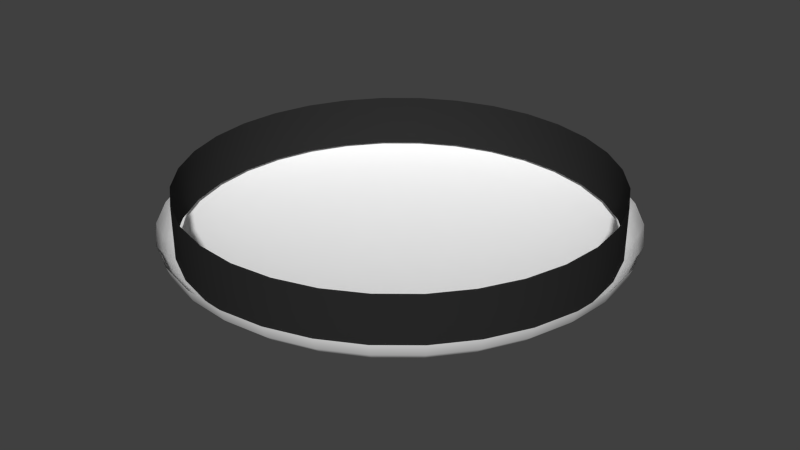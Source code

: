# Source: lamp.blend  (saved by Blender 2.69.0; exported with 4.5.12 LTS)
import bpy
from mathutils import Matrix  # noqa: F401  (used for matrix-valued properties, if any)

bpy.ops.wm.read_factory_settings(use_empty=True)
scene = bpy.context.scene
scene.name = 'Scene'

# ---- collections
col_collection_1 = bpy.data.collections.new('Collection 1'); scene.collection.children.link(col_collection_1)

# ---- materials (node trees are filled in below, after node groups)
mat_lamp_base = bpy.data.materials.new('Lamp_Base')
mat_lamp_base.alpha_threshold = 0.0
mat_lamp_base.use_transparent_shadow = False
mat_lamp_base.diffuse_color = (0.02365, 0.02365, 0.02365, 1.0)
mat_lamp_base.roughness = 0.5
mat_lamp_base.specular_intensity = 0.3105
mat_lamp_base.line_color = (0.0, 0.0, 0.0, 1.0)
mat_lamp = bpy.data.materials.new('Lamp')
mat_lamp.alpha_threshold = 0.0
mat_lamp.use_transparent_shadow = False
mat_lamp.diffuse_color = (1.0, 1.0, 1.0, 1.0)
mat_lamp.roughness = 0.5
mat_lamp.line_color = (0.0, 0.0, 0.0, 1.0)

# ---- material node trees

# ---- world
world_world = bpy.data.worlds.new('World'); scene.world = world_world
world_world.color = (0.05088, 0.05088, 0.05088)
world_world.use_sun_shadow = False
world_world.sun_shadow_jitter_overblur = 0.0
world_world.cycles.sampling_method = 'MANUAL'
world_world.cycles.sample_map_resolution = 256

# ---- meshes
me_cylinder = bpy.data.meshes.new('Cylinder')
me_cylinder.from_pydata([(0.0, -0.1998, -5.478e-06), (0.0, -0.1998, -0.05001), (-0.03897, -0.1959, -5.478e-06), (-0.03897, -0.1959, -0.05001), (-0.07645, -0.1846, -5.478e-06), (-0.07645, -0.1846, -0.05001), (-0.111, -0.1661, -5.478e-06), (-0.111, -0.1661, -0.05001), (-0.1413, -0.1413, -5.478e-06), (-0.1413, -0.1413, -0.05001), (-0.1661, -0.111, -5.478e-06), (-0.1661, -0.111, -0.05001), (-0.1846, -0.07645, -5.478e-06), (-0.1846, -0.07645, -0.05001), (-0.1959, -0.03897, -5.478e-06), (-0.1959, -0.03897, -0.05001), (-0.1998, -1.508e-08, -5.478e-06), (-0.1998, -1.508e-08, -0.05001), (-0.1959, 0.03897, -5.478e-06), (-0.1959, 0.03897, -0.05001), (-0.1846, 0.07645, -5.478e-06), (-0.1846, 0.07645, -0.05001), (-0.1661, 0.111, -5.478e-06), (-0.1661, 0.111, -0.05001), (-0.1413, 0.1413, -5.478e-06), (-0.1413, 0.1413, -0.05001), (-0.111, 0.1661, -5.478e-06), (-0.111, 0.1661, -0.05001), (-0.07645, 0.1846, -5.478e-06), (-0.07645, 0.1846, -0.05001), (-0.03897, 0.1959, -5.478e-06), (-0.03897, 0.1959, -0.05001), (6.509e-08, 0.1998, -5.478e-06), (6.509e-08, 0.1998, -0.05001), (0.03897, 0.1959, -5.478e-06), (0.03897, 0.1959, -0.05001), (0.07645, 0.1846, -5.478e-06), (0.07645, 0.1846, -0.05001), (0.111, 0.1661, -5.478e-06), (0.111, 0.1661, -0.05001), (0.1413, 0.1413, -5.478e-06), (0.1413, 0.1413, -0.05001), (0.1661, 0.111, -5.478e-06), (0.1661, 0.111, -0.05001), (0.1846, 0.07645, -5.478e-06), (0.1846, 0.07645, -0.05001), (0.1959, 0.03897, -5.478e-06), (0.1959, 0.03897, -0.05001), (0.1998, -1.929e-07, -5.478e-06), (0.1998, -1.929e-07, -0.05001), (0.1959, -0.03897, -5.478e-06), (0.1959, -0.03897, -0.05001), (0.1846, -0.07645, -5.478e-06), (0.1846, -0.07645, -0.05001), (0.1661, -0.111, -5.478e-06), (0.1661, -0.111, -0.05001), (0.1413, -0.1413, -5.478e-06), (0.1413, -0.1413, -0.05001), (0.111, -0.1661, -5.478e-06), (0.111, -0.1661, -0.05001), (0.07645, -0.1846, -5.478e-06), (0.07645, -0.1846, -0.05001), (0.03897, -0.1959, -5.478e-06), (0.03897, -0.1959, -0.05001)], [], [(0, 1, 3, 2), (2, 3, 5, 4), (4, 5, 7, 6), (6, 7, 9, 8), (8, 9, 11, 10), (10, 11, 13, 12), (12, 13, 15, 14), (14, 15, 17, 16), (16, 17, 19, 18), (18, 19, 21, 20), (20, 21, 23, 22), (22, 23, 25, 24), (24, 25, 27, 26), (26, 27, 29, 28), (28, 29, 31, 30), (30, 31, 33, 32), (32, 33, 35, 34), (34, 35, 37, 36), (36, 37, 39, 38), (38, 39, 41, 40), (40, 41, 43, 42), (42, 43, 45, 44), (44, 45, 47, 46), (46, 47, 49, 48), (48, 49, 51, 50), (50, 51, 53, 52), (52, 53, 55, 54), (54, 55, 57, 56), (56, 57, 59, 58), (58, 59, 61, 60), (60, 61, 63, 62), (62, 63, 1, 0)])
me_cylinder.polygons.foreach_set('use_smooth', [True] * 32)
me_cylinder.materials.append(mat_lamp_base)
me_cylinder.use_remesh_preserve_volume = False
me_cylinder.use_remesh_preserve_attributes = False
me_cylinder.use_mirror_vertex_groups = False
me_cylinder.update()
me_sphere = bpy.data.meshes.new('Sphere')
me_sphere.from_pydata([(-0.2147, 0.0, -0.03433), (-0.2105, 0.0, -0.04569), (-0.1983, 0.0, -0.05661), (-0.1785, 0.0, -0.06667), (-0.1518, 0.0, -0.07549), (-0.1193, 0.0, -0.08273), (-0.08214, 0.0, -0.08811), (-0.04188, 0.0, -0.09142), (-0.2105, 0.04188, -0.03433), (-0.2065, 0.04107, -0.04569), (-0.1945, 0.03869, -0.05661), (-0.175, 0.03482, -0.06667), (-0.1489, 0.02961, -0.07549), (-0.117, 0.02327, -0.08273), (-0.08057, 0.01603, -0.08811), (-0.04107, 0.00817, -0.09142), (-0.1983, 0.08214, -0.03433), (-0.1945, 0.08057, -0.04569), (-0.1832, 0.07589, -0.05661), (-0.1649, 0.0683, -0.06667), (-0.1402, 0.05808, -0.07549), (-0.1102, 0.04564, -0.08273), (-0.07589, 0.03144, -0.08811), (-0.03869, 0.01603, -0.09142), (-0.1785, 0.1193, -0.03433), (-0.175, 0.117, -0.04569), (-0.1649, 0.1102, -0.05661), (-0.1484, 0.09916, -0.06667), (-0.1262, 0.08433, -0.07549), (-0.09916, 0.06625, -0.08273), (-0.0683, 0.04564, -0.08811), (-0.03482, 0.02327, -0.09142), (-0.1518, 0.1518, -0.03433), (-0.1489, 0.1489, -0.04569), (-0.1402, 0.1402, -0.05661), (-0.1262, 0.1262, -0.06667), (-0.1073, 0.1073, -0.07549), (-0.08433, 0.08433, -0.08273), (-0.05808, 0.05808, -0.08811), (-0.02961, 0.02961, -0.09142), (-0.1193, 0.1785, -0.03433), (-0.117, 0.175, -0.04569), (-0.1102, 0.1649, -0.05661), (-0.09916, 0.1484, -0.06667), (-0.08433, 0.1262, -0.07549), (-0.06625, 0.09916, -0.08273), (-0.04564, 0.0683, -0.08811), (-0.02327, 0.03482, -0.09142), (-0.08214, 0.1983, -0.03433), (-0.08057, 0.1945, -0.04569), (-0.07589, 0.1832, -0.05661), (-0.0683, 0.1649, -0.06667), (-0.05808, 0.1402, -0.07549), (-0.04564, 0.1102, -0.08273), (-0.03143, 0.07589, -0.08811), (-0.01603, 0.03869, -0.09142), (-0.04188, 0.2105, -0.03433), (-0.04107, 0.2065, -0.04569), (-0.03869, 0.1945, -0.05661), (-0.03482, 0.175, -0.06667), (-0.02961, 0.1489, -0.07549), (-0.02327, 0.117, -0.08273), (-0.01603, 0.08057, -0.08811), (-0.00817, 0.04107, -0.09142), (8.131e-08, 0.2147, -0.03433), (8.451e-08, 0.2105, -0.04569), (4.932e-08, 0.1983, -0.05661), (7.171e-08, 0.1785, -0.06667), (6.851e-08, 0.1518, -0.07549), (7.331e-08, 0.1193, -0.08273), (6.532e-08, 0.08214, -0.08811), (6.611e-08, 0.04188, -0.09142), (0.04188, 0.2105, -0.03433), (0.04107, 0.2065, -0.04569), (0.03869, 0.1945, -0.05661), (0.03482, 0.175, -0.06667), (0.02961, 0.1489, -0.07549), (0.02327, 0.117, -0.08273), (0.01603, 0.08057, -0.08811), (0.00817, 0.04107, -0.09142), (0.08214, 0.1983, -0.03433), (0.08057, 0.1945, -0.04569), (0.07589, 0.1832, -0.05661), (0.0683, 0.1649, -0.06667), (0.05808, 0.1402, -0.07549), (0.04564, 0.1102, -0.08273), (0.03144, 0.07589, -0.08811), (0.01603, 0.03869, -0.09142), (0.1193, 0.1785, -0.03433), (0.117, 0.175, -0.04569), (0.1102, 0.1649, -0.05661), (0.09916, 0.1484, -0.06667), (0.08433, 0.1262, -0.07549), (0.06625, 0.09916, -0.08273), (0.04564, 0.0683, -0.08811), (0.02327, 0.03482, -0.09142), (0.1518, 0.1518, -0.03433), (0.1489, 0.1489, -0.04569), (0.1402, 0.1402, -0.05661), (0.1262, 0.1262, -0.06667), (0.1073, 0.1073, -0.07549), (0.08433, 0.08433, -0.08273), (0.05808, 0.05808, -0.08811), (0.02961, 0.02961, -0.09142), (0.1785, 0.1193, -0.03433), (0.175, 0.117, -0.04569), (0.1649, 0.1102, -0.05661), (0.1484, 0.09916, -0.06667), (0.1262, 0.08433, -0.07549), (0.09916, 0.06625, -0.08273), (0.0683, 0.04564, -0.08811), (0.03482, 0.02327, -0.09142), (0.1983, 0.08214, -0.03433), (0.1945, 0.08057, -0.04569), (0.1832, 0.07589, -0.05661), (0.1649, 0.0683, -0.06667), (0.1402, 0.05808, -0.07549), (0.1102, 0.04564, -0.08273), (0.07589, 0.03144, -0.08811), (0.03869, 0.01603, -0.09142), (0.2105, 0.04188, -0.03433), (0.2065, 0.04107, -0.04569), (0.1945, 0.03869, -0.05661), (0.175, 0.03482, -0.06667), (0.1489, 0.02961, -0.07549), (0.117, 0.02327, -0.08273), (0.08057, 0.01603, -0.08811), (0.04107, 0.00817, -0.09142), (0.2147, -2.154e-08, -0.03433), (0.2105, -1.834e-08, -0.04569), (0.1983, 1.365e-08, -0.05661), (0.1785, -1.834e-08, -0.06667), (0.1518, -5.546e-09, -0.07549), (0.1193, -2.348e-09, -0.08273), (0.08214, 8.508e-10, -0.08811), (0.04188, 8.508e-10, -0.09142), (0.2105, -0.04188, -0.03433), (0.2065, -0.04107, -0.04569), (0.1945, -0.03869, -0.05661), (0.175, -0.03482, -0.06667), (0.1489, -0.02961, -0.07549), (0.117, -0.02327, -0.08273), (0.08057, -0.01603, -0.08811), (0.04107, -0.00817, -0.09142), (0.1983, -0.08214, -0.03433), (0.1945, -0.08057, -0.04569), (0.1832, -0.07589, -0.05661), (0.1649, -0.0683, -0.06667), (0.1402, -0.05808, -0.07549), (0.1102, -0.04564, -0.08273), (0.07589, -0.03144, -0.08811), (0.03869, -0.01603, -0.09142), (0.1785, -0.1193, -0.03433), (0.175, -0.117, -0.04569), (0.1649, -0.1102, -0.05661), (0.1484, -0.09916, -0.06667), (0.1262, -0.08433, -0.07549), (0.09916, -0.06625, -0.08273), (0.0683, -0.04564, -0.08811), (0.03482, -0.02327, -0.09142), (0.1518, -0.1518, -0.03433), (0.1489, -0.1489, -0.04569), (0.1402, -0.1402, -0.05661), (0.1262, -0.1262, -0.06667), (0.1073, -0.1073, -0.07549), (0.08433, -0.08433, -0.08273), (0.05808, -0.05808, -0.08811), (0.02961, -0.02961, -0.09142), (0.1193, -0.1785, -0.03433), (0.117, -0.175, -0.04569), (0.1102, -0.1649, -0.05661), (0.09916, -0.1484, -0.06667), (0.08433, -0.1262, -0.07549), (0.06625, -0.09916, -0.08273), (0.04564, -0.0683, -0.08811), (0.02327, -0.03482, -0.09142), (6.994e-08, 0.0, -0.09254), (0.08214, -0.1983, -0.03433), (0.08057, -0.1945, -0.04569), (0.07589, -0.1832, -0.05661), (0.0683, -0.1649, -0.06667), (0.05808, -0.1402, -0.07549), (0.04564, -0.1102, -0.08273), (0.03144, -0.07589, -0.08811), (0.01603, -0.03869, -0.09142), (0.04188, -0.2105, -0.03433), (0.04107, -0.2065, -0.04569), (0.03869, -0.1945, -0.05661), (0.03482, -0.175, -0.06667), (0.02961, -0.1489, -0.07549), (0.02327, -0.117, -0.08273), (0.01603, -0.08057, -0.08811), (0.00817, -0.04107, -0.09142), (3.013e-08, -0.2147, -0.03433), (2.054e-08, -0.2105, -0.04569), (6.851e-08, -0.1983, -0.05661), (3.013e-08, -0.1785, -0.06667), (3.973e-08, -0.1518, -0.07549), (5.572e-08, -0.1193, -0.08273), (5.412e-08, -0.08214, -0.08811), (6.771e-08, -0.04188, -0.09142), (-0.04188, -0.2105, -0.03433), (-0.04107, -0.2065, -0.04569), (-0.03869, -0.1945, -0.05661), (-0.03482, -0.175, -0.06667), (-0.02961, -0.1489, -0.07549), (-0.02327, -0.117, -0.08273), (-0.01603, -0.08057, -0.08811), (-0.00817, -0.04107, -0.09142), (-0.08214, -0.1983, -0.03433), (-0.08057, -0.1945, -0.04569), (-0.07589, -0.1832, -0.05661), (-0.0683, -0.1649, -0.06667), (-0.05808, -0.1402, -0.07549), (-0.04564, -0.1102, -0.08273), (-0.03143, -0.07589, -0.08811), (-0.01603, -0.03869, -0.09142), (-0.1193, -0.1785, -0.03433), (-0.117, -0.175, -0.04569), (-0.1102, -0.1649, -0.05661), (-0.09916, -0.1484, -0.06667), (-0.08433, -0.1262, -0.07549), (-0.06625, -0.09916, -0.08273), (-0.04564, -0.0683, -0.08811), (-0.02327, -0.03482, -0.09142), (-0.1518, -0.1518, -0.03433), (-0.1489, -0.1489, -0.04569), (-0.1402, -0.1402, -0.05661), (-0.1262, -0.1262, -0.06667), (-0.1073, -0.1073, -0.07549), (-0.08433, -0.08433, -0.08273), (-0.05808, -0.05808, -0.08811), (-0.02961, -0.02961, -0.09142), (-0.1785, -0.1193, -0.03433), (-0.175, -0.117, -0.04569), (-0.1649, -0.1102, -0.05661), (-0.1484, -0.09916, -0.06667), (-0.1262, -0.08433, -0.07549), (-0.09916, -0.06625, -0.08273), (-0.0683, -0.04564, -0.08811), (-0.03482, -0.02327, -0.09142), (-0.1983, -0.08214, -0.03433), (-0.1945, -0.08057, -0.04569), (-0.1832, -0.07589, -0.05661), (-0.1649, -0.0683, -0.06667), (-0.1402, -0.05808, -0.07549), (-0.1102, -0.04564, -0.08273), (-0.07589, -0.03144, -0.08811), (-0.03869, -0.01603, -0.09142), (-0.2105, -0.04188, -0.03433), (-0.2065, -0.04107, -0.04569), (-0.1945, -0.03869, -0.05661), (-0.175, -0.03482, -0.06667), (-0.1489, -0.02961, -0.07549), (-0.117, -0.02327, -0.08273), (-0.08057, -0.01603, -0.08811), (-0.04107, -0.00817, -0.09142)], [], [(3, 2, 10, 11), (1, 0, 8, 9), (6, 5, 13, 14), (4, 3, 11, 12), (2, 1, 9, 10), (7, 6, 14, 15), (5, 4, 12, 13), (15, 14, 22, 23), (13, 12, 20, 21), (11, 10, 18, 19), (9, 8, 16, 17), (14, 13, 21, 22), (12, 11, 19, 20), (10, 9, 17, 18), (23, 22, 30, 31), (21, 20, 28, 29), (19, 18, 26, 27), (17, 16, 24, 25), (22, 21, 29, 30), (20, 19, 27, 28), (18, 17, 25, 26), (31, 30, 38, 39), (29, 28, 36, 37), (27, 26, 34, 35), (25, 24, 32, 33), (30, 29, 37, 38), (28, 27, 35, 36), (26, 25, 33, 34), (39, 38, 46, 47), (37, 36, 44, 45), (35, 34, 42, 43), (33, 32, 40, 41), (38, 37, 45, 46), (36, 35, 43, 44), (34, 33, 41, 42), (47, 46, 54, 55), (45, 44, 52, 53), (43, 42, 50, 51), (41, 40, 48, 49), (46, 45, 53, 54), (44, 43, 51, 52), (42, 41, 49, 50), (55, 54, 62, 63), (53, 52, 60, 61), (51, 50, 58, 59), (49, 48, 56, 57), (54, 53, 61, 62), (52, 51, 59, 60), (50, 49, 57, 58), (63, 62, 70, 71), (61, 60, 68, 69), (59, 58, 66, 67), (57, 56, 64, 65), (62, 61, 69, 70), (60, 59, 67, 68), (58, 57, 65, 66), (71, 70, 78, 79), (69, 68, 76, 77), (67, 66, 74, 75), (65, 64, 72, 73), (70, 69, 77, 78), (68, 67, 75, 76), (66, 65, 73, 74), (79, 78, 86, 87), (77, 76, 84, 85), (75, 74, 82, 83), (73, 72, 80, 81), (78, 77, 85, 86), (76, 75, 83, 84), (74, 73, 81, 82), (87, 86, 94, 95), (85, 84, 92, 93), (83, 82, 90, 91), (81, 80, 88, 89), (86, 85, 93, 94), (84, 83, 91, 92), (82, 81, 89, 90), (95, 94, 102, 103), (93, 92, 100, 101), (91, 90, 98, 99), (89, 88, 96, 97), (94, 93, 101, 102), (92, 91, 99, 100), (90, 89, 97, 98), (103, 102, 110, 111), (101, 100, 108, 109), (99, 98, 106, 107), (97, 96, 104, 105), (102, 101, 109, 110), (100, 99, 107, 108), (98, 97, 105, 106), (111, 110, 118, 119), (109, 108, 116, 117), (107, 106, 114, 115), (105, 104, 112, 113), (110, 109, 117, 118), (108, 107, 115, 116), (106, 105, 113, 114), (119, 118, 126, 127), (117, 116, 124, 125), (115, 114, 122, 123), (113, 112, 120, 121), (118, 117, 125, 126), (116, 115, 123, 124), (114, 113, 121, 122), (127, 126, 134, 135), (125, 124, 132, 133), (123, 122, 130, 131), (121, 120, 128, 129), (126, 125, 133, 134), (124, 123, 131, 132), (122, 121, 129, 130), (135, 134, 142, 143), (133, 132, 140, 141), (131, 130, 138, 139), (129, 128, 136, 137), (134, 133, 141, 142), (132, 131, 139, 140), (130, 129, 137, 138), (143, 142, 150, 151), (141, 140, 148, 149), (139, 138, 146, 147), (137, 136, 144, 145), (142, 141, 149, 150), (140, 139, 147, 148), (138, 137, 145, 146), (151, 150, 158, 159), (149, 148, 156, 157), (147, 146, 154, 155), (145, 144, 152, 153), (150, 149, 157, 158), (148, 147, 155, 156), (146, 145, 153, 154), (159, 158, 166, 167), (157, 156, 164, 165), (155, 154, 162, 163), (153, 152, 160, 161), (158, 157, 165, 166), (156, 155, 163, 164), (154, 153, 161, 162), (167, 166, 174, 175), (165, 164, 172, 173), (163, 162, 170, 171), (161, 160, 168, 169), (166, 165, 173, 174), (164, 163, 171, 172), (162, 161, 169, 170), (175, 174, 183, 184), (173, 172, 181, 182), (171, 170, 179, 180), (169, 168, 177, 178), (174, 173, 182, 183), (172, 171, 180, 181), (170, 169, 178, 179), (184, 183, 191, 192), (182, 181, 189, 190), (180, 179, 187, 188), (178, 177, 185, 186), (183, 182, 190, 191), (181, 180, 188, 189), (179, 178, 186, 187), (192, 191, 199, 200), (190, 189, 197, 198), (188, 187, 195, 196), (186, 185, 193, 194), (191, 190, 198, 199), (189, 188, 196, 197), (187, 186, 194, 195), (200, 199, 207, 208), (198, 197, 205, 206), (196, 195, 203, 204), (194, 193, 201, 202), (199, 198, 206, 207), (197, 196, 204, 205), (195, 194, 202, 203), (208, 207, 215, 216), (206, 205, 213, 214), (204, 203, 211, 212), (202, 201, 209, 210), (207, 206, 214, 215), (205, 204, 212, 213), (203, 202, 210, 211), (216, 215, 223, 224), (214, 213, 221, 222), (212, 211, 219, 220), (210, 209, 217, 218), (215, 214, 222, 223), (213, 212, 220, 221), (211, 210, 218, 219), (224, 223, 231, 232), (222, 221, 229, 230), (220, 219, 227, 228), (218, 217, 225, 226), (223, 222, 230, 231), (221, 220, 228, 229), (219, 218, 226, 227), (232, 231, 239, 240), (230, 229, 237, 238), (228, 227, 235, 236), (226, 225, 233, 234), (231, 230, 238, 239), (229, 228, 236, 237), (227, 226, 234, 235), (240, 239, 247, 248), (238, 237, 245, 246), (236, 235, 243, 244), (234, 233, 241, 242), (239, 238, 246, 247), (237, 236, 244, 245), (235, 234, 242, 243), (248, 247, 255, 256), (246, 245, 253, 254), (244, 243, 251, 252), (242, 241, 249, 250), (247, 246, 254, 255), (245, 244, 252, 253), (243, 242, 250, 251), (176, 7, 15), (176, 15, 23), (176, 23, 31), (176, 31, 39), (176, 39, 47), (176, 47, 55), (176, 55, 63), (176, 63, 71), (176, 71, 79), (176, 79, 87), (176, 87, 95), (176, 95, 103), (176, 103, 111), (176, 111, 119), (176, 119, 127), (176, 127, 135), (176, 135, 143), (176, 143, 151), (176, 151, 159), (176, 159, 167), (176, 167, 175), (176, 175, 184), (176, 184, 192), (176, 192, 200), (176, 200, 208), (176, 208, 216), (176, 216, 224), (176, 224, 232), (176, 232, 240), (176, 240, 248), (176, 248, 256), (256, 255, 6, 7), (254, 253, 4, 5), (252, 251, 2, 3), (250, 249, 0, 1), (176, 256, 7), (255, 254, 5, 6), (253, 252, 3, 4), (251, 250, 1, 2)])
me_sphere.polygons.foreach_set('use_smooth', [True] * 256)
me_sphere.materials.append(mat_lamp)
me_sphere.use_remesh_preserve_volume = False
me_sphere.use_remesh_preserve_attributes = False
me_sphere.use_mirror_vertex_groups = False
me_sphere.update()

# ---- objects
ob_cylinder = bpy.data.objects.new('Cylinder', me_cylinder)
ob_sphere = bpy.data.objects.new('Sphere', me_sphere)

# ---- transforms, parenting, visibility, modifiers, constraints
ob_cylinder.location = (0.0, 0.0, 0.0)
ob_cylinder.lineart.crease_threshold = 0.0
ob_sphere.location = (0.0, 0.0, 0.0)
ob_sphere.lineart.crease_threshold = 0.0

# ---- collection membership
col_collection_1.objects.link(ob_cylinder)
col_collection_1.objects.link(ob_sphere)

# ---- scene / render settings (as saved in the file)
scene.frame_start = 1; scene.frame_end = 250; scene.frame_set(1)
scene.render.engine = 'BLENDER_EEVEE_NEXT'
scene.render.image_settings.compression = 90
scene.render.resolution_percentage = 50
scene.render.dither_intensity = 0.0
scene.cycles.use_denoising = False
scene.cycles.samples = 10
scene.cycles.sampling_pattern = 'TABULATED_SOBOL'
scene.cycles.light_sampling_threshold = 0.0
scene.cycles.use_adaptive_sampling = False
scene.cycles.use_light_tree = False
scene.cycles.blur_glossy = 0.0
scene.cycles.volume_bounces = 1
scene.cycles.pixel_filter_type = 'GAUSSIAN'
scene.cycles.sample_clamp_indirect = 0.0
scene.view_settings.view_transform = 'Standard'
bpy.context.view_layer.update()

# ---- added for rendering (the .blend has no active camera and no usable light): camera, sun
cam_auto = bpy.data.cameras.new('AutoCamera')
cam_auto.lens = 50.0
cam_auto.sensor_width = 36.0
cam_auto.clip_end = 1000.0
ob_auto_camera = bpy.data.objects.new('AutoCamera', cam_auto)
scene.collection.objects.link(ob_auto_camera)
ob_auto_camera.location = (0.568216, -0.681859, 0.408301)
ob_auto_camera.rotation_euler = (1.09748, -7.21219e-08, 0.694738)
scene.camera = ob_auto_camera
light_auto_sun = bpy.data.lights.new('AutoSun', 'SUN')
light_auto_sun.energy = 3.0
light_auto_sun.angle = 0.0523599
ob_auto_sun = bpy.data.objects.new('AutoSun', light_auto_sun)
scene.collection.objects.link(ob_auto_sun)
ob_auto_sun.rotation_euler = (0.872665, 0.174533, 0.523599)
bpy.context.view_layer.update()
